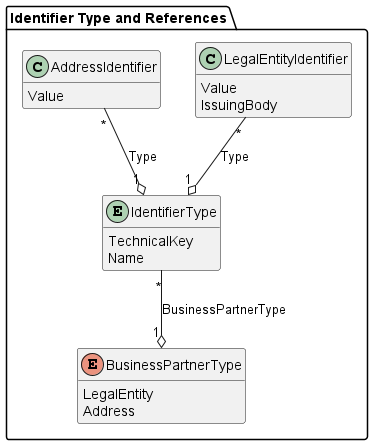

The diagram above was rendered by PlantUML. Its source (embedded in the PNG):
@startuml identifier-type

package "Identifier Type and References" {

  class LegalEntityIdentifier {
    Value
    IssuingBody
  }

  class AddressIdentifier{
    Value
  }

  entity IdentifierType {
    TechnicalKey
    Name
    ' Abbreviation
    ' TransliteratedName
    ' TransliteratedAbbreviation
  }

  enum BusinessPartnerType {
    LegalEntity
    Address
  }

  ' not standardized yet
  ' class IdentifierTypeDetail {
  '   Mandatory
  ' }

  ' not standardized yet
  ' enum Country {
  '   DE
  '   FR
  '   US
  '   ...
  ' }

  IdentifierType "*" -d-o "1" BusinessPartnerType : BusinessPartnerType

  LegalEntityIdentifier "*" -d-o "1" IdentifierType : Type
  AddressIdentifier "*" -d-o "1" IdentifierType : Type

  ' not standardized yet
  ' IdentifierType "1" *-d-> "*" IdentifierTypeDetail : Details
  ' IdentifierTypeDetail "*" -r-o "1" Country : Country
}

hide methods
@enduml